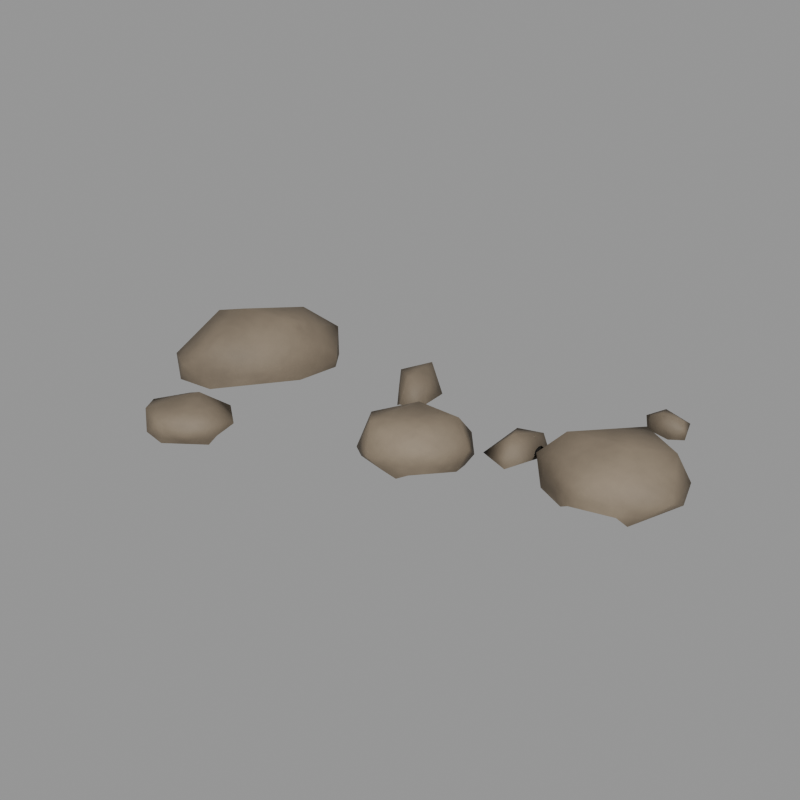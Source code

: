 # Source: creature_pebble_cluster.blend  (saved by Blender 5.2.45; exported with 4.5.12 LTS)
import bpy
from mathutils import Matrix  # noqa: F401  (used for matrix-valued properties, if any)

bpy.ops.wm.read_factory_settings(use_empty=True)
scene = bpy.context.scene
scene.name = 'Scene'

# ---- images (referenced by path relative to the original .blend; pixels are not part of the script)
import os
ASSET_DIR = os.environ.get("B2B_ASSET_DIR", "")  # directory of the original .blend (textures are referenced by path, not embedded)
HERE = os.path.dirname(os.path.abspath(__file__))  # packed textures are extracted next to this script under _unpacked/

def load_image(name, relpath, width, height, colorspace="sRGB"):
    """Load a texture the original file referenced (path relative to the .blend, or extracted next to this script)."""
    p = next((c for c in (os.path.join(HERE, relpath), os.path.join(ASSET_DIR, relpath)) if relpath and os.path.exists(c)), "")
    if p:
        img = bpy.data.images.load(p, check_existing=True)
        img.name = name
    else:  # same state as the original file: an image datablock whose file is absent (Cycles renders it pink)
        img = bpy.data.images.new(name, width, height)
        img.source = "FILE"
        img.filepath = "//" + (relpath or name)
    img.colorspace_settings.name = colorspace
    return img
img_t_creaturepebblecluster_albedo = load_image('T_CreaturePebbleCluster_Albedo', '_unpacked/T_CreaturePebbleCluster_Albedo.33690230.png', 512, 512, 'sRGB')
img_t_creaturepebblecluster_orm = load_image('T_CreaturePebbleCluster_ORM', '_unpacked/T_CreaturePebbleCluster_ORM.082daf12.png', 512, 512, 'Non-Color')
img_t_creaturepebblecluster_normal = load_image('T_CreaturePebbleCluster_Normal', '_unpacked/T_CreaturePebbleCluster_Normal.c244c7ff.png', 512, 512, 'Non-Color')

# ---- materials (node trees are filled in below, after node groups)
mat_m_pebble = bpy.data.materials.new('M_Pebble')

# ---- material node trees
mat_m_pebble.use_nodes = True; mat_m_pebble.node_tree.nodes.clear()
_N = mat_m_pebble.node_tree.nodes; _L = mat_m_pebble.node_tree.links
n0 = _N.new('ShaderNodeOutputMaterial'); n0.name = 'Material Output'; n0.location = (0, 0)
n1 = _N.new('ShaderNodeBsdfPrincipled'); n1.name = 'Principled BSDF'; n1.location = (0, 0)
n1.inputs[10].default_value = 0.005
n2 = _N.new('ShaderNodeTexImage'); n2.name = 'Image Texture'; n2.location = (0, 0)
n2.image = img_t_creaturepebblecluster_albedo
n3 = _N.new('ShaderNodeMix'); n3.name = 'Mix'; n3.location = (0, 0)
n3.data_type = 'RGBA'
n3.blend_type = 'MULTIPLY'
n3.inputs[0].default_value = 1.0
n3.inputs[7].default_value = (0.2623, 0.2159, 0.162, 1.0)
n4 = _N.new('ShaderNodeTexImage'); n4.name = 'Image Texture.001'; n4.location = (0, 0)
n4.image = img_t_creaturepebblecluster_orm
n5 = _N.new('ShaderNodeSeparateColor'); n5.name = 'Separate Color'; n5.location = (0, 0)
n6 = _N.new('ShaderNodeTexImage'); n6.name = 'Image Texture.002'; n6.location = (0, 0)
n6.image = img_t_creaturepebblecluster_normal
n7 = _N.new('ShaderNodeNormalMap'); n7.name = 'Normal Map'; n7.location = (0, 0)
n7.width = 160
_L.new(n1.outputs[0], n0.inputs[0])
_L.new(n2.outputs[0], n3.inputs[6])
_L.new(n3.outputs[2], n1.inputs[0])
_L.new(n4.outputs[0], n5.inputs[0])
_L.new(n5.outputs[1], n1.inputs[2])
_L.new(n5.outputs[2], n1.inputs[1])
_L.new(n6.outputs[0], n7.inputs[1])
_L.new(n7.outputs[0], n1.inputs[5])
n0.is_active_output = True

# ---- meshes
me_pebblecluster_mesh = bpy.data.meshes.new('PebbleCluster_mesh')
me_pebblecluster_mesh.from_pydata([(-0.1935, 0.01091, 0.01198), (-0.1147, -0.01389, 0.01525), (-0.1914, -0.03272, 0.008155), (-0.1552, 0.002496, 0.04111), (-0.1964, -0.017, -0.006073), (-0.1453, -0.04286, -0.002301), (-0.1682, -0.04522, 0.01063), (-0.1743, 0.04374, -0.005667), (-0.1184, 0.06033, -0.004017), (-0.1494, 0.06189, -0.006736), (-0.09967, 0.03714, 0.005715), (-0.1059, 0.006448, -0.001331), (-0.1662, 0.0492, 0.01992), (-0.1218, 0.06363, 0.01634), (-0.1479, -0.03582, 0.02448), (-0.1786, -0.0005052, 0.03479), (-0.1415, 0.04813, 0.03166), (-0.1173, 0.01842, 0.03446), (-0.1051, 0.04207, -0.003863), (-0.1788, -0.04098, -0.005643), (0.09289, 0.04115, 0.0111), (0.1373, 0.05533, -0.00452), (0.1743, 0.03334, -0.003369), (0.1369, 0.05607, 0.02495), (0.1656, 0.0398, 0.02404), (0.1782, 0.01176, 0.007954), (0.1446, 0.0177, 0.02979), (0.09544, 0.0272, -0.00208), (0.09619, 0.01626, -0.004913), (0.1606, 0.0496, -0.001794), (0.1026, -0.004128, -0.002998), (0.1755, 0.04139, 0.007403), (0.1608, -0.003846, -0.00614), (0.1785, 0.02799, -0.0002698), (0.1276, -0.01464, -0.0005922), (0.1551, -0.007585, -0.0007403), (0.1435, -0.009649, 0.01625), (0.09366, 0.002923, 0.01454), (0.105, 0.01737, 0.02662), (0.1205, -0.01037, -0.005915), (0.09358, 0.008549, -0.0006283), (0.1488, 0.04827, -0.005468), (0.05468, -0.02333, -0.001581), (0.01284, -0.05697, 0.007872), (-0.005625, -0.04196, -0.004452), (0.04337, -0.04491, 0.01751), (-0.01169, -0.02503, 0.01788), (0.01871, 0.008868, 0.01279), (0.01414, -0.009339, 0.02727), (0.02771, -0.04818, -0.005435), (0.03607, -0.04674, -0.0006353), (0.04944, -0.007826, -0.006), (0.01921, -0.0509, -0.001325), (0.05014, 0.0009961, -0.001778), (0.04168, 0.009214, 0.007476), (0.05924, -0.01745, 0.01299), (-0.01237, -0.03879, -0.001678), (-0.007382, -0.008521, -0.006777), (-0.00478, -0.002126, -0.0007587), (0.04516, -0.009477, 0.02667), (0.004004, -0.04416, 0.02439), (0.01714, 0.007257, -0.0002115), (0.02365, 0.007826, -0.006), (-0.08807, -0.09459, -0.003538), (-0.1126, -0.1128, -0.003266), (-0.108, -0.1129, 0.01078), (-0.1344, -0.1059, 0.01175), (-0.1335, -0.06978, 0.009228), (-0.08353, -0.07667, 0.006076), (-0.1208, -0.1104, -0.003927), (-0.08663, -0.08864, 0.001006), (-0.09704, -0.06594, -0.001507), (-0.1408, -0.09889, -0.0008063), (-0.127, -0.1124, -0.0003341), (-0.1347, -0.07495, -0.001407), (-0.1016, -0.06267, 0.007458), (-0.1438, -0.09188, 0.009862), (-0.08849, -0.09763, 0.01287), (-0.1107, -0.08023, 0.02112), (-0.03174, 0.0242, -0.003834), (-0.04728, 0.04479, -0.001988), (-0.03321, 0.06377, 0.01378), (-0.04793, 0.05641, -0.004275), (-0.02684, 0.02116, -0.0004959), (-0.01327, 0.02875, -0.004008), (-0.01358, 0.03232, 0.00914), (-0.04614, 0.06228, -0.0001532), (-0.0461, 0.06796, 0.004115), (-0.01648, 0.05444, -0.001994), (-0.04846, 0.04833, 0.009162), (-0.02798, 0.03143, 0.01583), (-0.0134, 0.03302, -0.0002338), (-0.03593, 0.06215, -0.001296), (0.05576, 0.01764, -0.001863), (0.06732, 0.03511, -0.003113), (0.05464, 0.00416, -0.0002764), (0.06178, 0.03017, 0.008711), (0.07886, 0.03415, 0.009408), (0.07163, 0.01032, 0.01563), (0.06133, 0.01168, -0.001235), (0.08397, 0.0324, -0.004005), (0.07065, 0.03667, -0.0006192), (0.087, 0.03012, -0.001252), (0.07112, 0.0008603, -0.003084), (0.07562, -0.003217, -0.001064), (0.0875, 0.01694, 0.004721), (0.1183, 0.1095, -0.0007074), (0.1401, 0.1112, 0.005161), (0.1409, 0.1032, -0.0005427), (0.117, 0.0987, -0.002584), (0.1433, 0.09866, -0.000556), (0.134, 0.1106, -0.001433), (0.1298, 0.1124, -0.0006889), (0.1134, 0.1025, 0.005901), (0.1341, 0.09352, -0.00107), (0.1184, 0.09681, -0.0006822), (0.1231, 0.11, 0.01048), (0.1389, 0.1012, 0.01135), (0.1253, 0.09738, 0.01231)], [], [(13, 12, 16), (2, 6, 15), (15, 14, 3), (15, 6, 14), (14, 17, 3), (14, 1, 17), (17, 16, 3), (17, 13, 16), (16, 15, 3), (16, 12, 15), (12, 0, 15), (5, 14, 6), (11, 10, 1), (1, 10, 17), (10, 13, 17), (8, 13, 10), (9, 7, 12), (7, 0, 12), (4, 2, 0), (0, 2, 15), (14, 5, 1), (5, 11, 1), (11, 18, 10), (18, 8, 10), (8, 9, 13), (13, 9, 12), (7, 4, 0), (4, 19, 2), (2, 19, 6), (19, 5, 6), (22, 31, 33), (38, 36, 26), (38, 37, 36), (36, 25, 26), (25, 24, 26), (24, 23, 26), (23, 38, 26), (23, 20, 38), (30, 34, 37), (34, 36, 37), (32, 25, 35), (35, 25, 36), (33, 31, 25), (31, 24, 25), (20, 37, 38), (34, 35, 36), (30, 39, 34), (32, 33, 25), (31, 23, 24), (31, 29, 23), (29, 21, 23), (31, 22, 29), (21, 20, 23), (20, 40, 37), (40, 30, 37), (20, 27, 40), (27, 28, 40), (41, 21, 29), (27, 20, 21), (59, 47, 48), (59, 54, 47), (47, 58, 48), (48, 58, 46), (46, 60, 48), (60, 59, 48), (60, 45, 59), (45, 55, 59), (53, 47, 54), (57, 46, 58), (56, 60, 46), (56, 43, 60), (43, 45, 60), (53, 62, 47), (61, 58, 47), (47, 62, 61), (57, 56, 46), (56, 44, 43), (44, 52, 43), (43, 50, 45), (50, 42, 45), (45, 42, 55), (55, 54, 59), (55, 53, 54), (55, 42, 53), (42, 51, 53), (49, 43, 52), (49, 50, 43), (68, 75, 78), (75, 67, 78), (78, 67, 76), (76, 66, 78), (66, 65, 78), (78, 65, 77), (77, 68, 78), (71, 75, 68), (72, 66, 76), (73, 65, 66), (73, 64, 65), (63, 70, 77), (70, 68, 77), (75, 71, 67), (71, 74, 67), (67, 74, 76), (74, 72, 76), (72, 73, 66), (69, 64, 73), (64, 63, 65), (65, 63, 77), (70, 71, 68), (87, 89, 81), (90, 85, 81), (81, 89, 90), (84, 91, 85), (91, 88, 85), (88, 81, 85), (83, 85, 90), (88, 92, 81), (92, 87, 81), (92, 86, 87), (86, 89, 87), (86, 82, 89), (82, 80, 89), (89, 79, 90), (79, 83, 90), (89, 80, 79), (83, 84, 85), (93, 99, 95), (97, 96, 98), (95, 104, 98), (104, 105, 98), (98, 105, 97), (101, 96, 97), (94, 96, 101), (96, 95, 98), (95, 103, 104), (104, 102, 105), (102, 97, 105), (100, 97, 102), (94, 93, 96), (93, 95, 96), (97, 100, 101), (109, 115, 113), (118, 114, 117), (114, 110, 117), (117, 116, 118), (117, 107, 116), (116, 113, 118), (113, 115, 118), (110, 107, 117), (106, 113, 116), (115, 114, 118), (110, 108, 107), (108, 111, 107), (107, 112, 116), (112, 106, 116), (106, 109, 113), (111, 112, 107)])
me_pebblecluster_mesh.polygons.foreach_set('use_smooth', [True] * 157)
_uv = me_pebblecluster_mesh.uv_layers.new(name='UVMap')
_uv.uv.foreach_set('vector', [0.259, 0.5985, 0.4171, 0.4752, 0.3844, 0.5874, 0.1937, 0.5164, 0.09601, 0.4985, 0.2735, 0.3673, 0.2735, 0.3673, 0.07747, 0.4108, 0.2173, 0.2952, 0.2735, 0.3673, 0.09601, 0.4985, 0.07747, 0.4108, 0.07747, 0.4108, 0.122, 0.1446, 0.2173, 0.2952, 0.07747, 0.4108, 0.006099, 0.2524, 0.122, 0.1446, 0.122, 0.1446, 0.2616, 0.1066, 0.2173, 0.2952, 0.122, 0.1446, 0.2076, 0.006384, 0.2616, 0.1066, 0.3844, 0.5874, 0.5985, 0.5079, 0.5462, 0.5985, 0.3844, 0.5874, 0.4171, 0.4752, 0.5985, 0.5079, 0.4421, 0.006419, 0.4857, 0.171, 0.3736, 0.2126, 0.7867, 0.4187, 0.7007, 0.4247, 0.7069, 0.3391, 0.3229, 0.2699, 0.3499, 0.1446, 0.3813, 0.3321, 0.006099, 0.2524, 0.05828, 0.04197, 0.122, 0.1446, 0.05828, 0.04197, 0.2076, 0.006384, 0.122, 0.1446, 0.2725, 0.03898, 0.3459, 0.006415, 0.3499, 0.1446, 0.2769, 0.4472, 0.3858, 0.3816, 0.4171, 0.4752, 0.5543, 0.0383, 0.4857, 0.171, 0.4421, 0.006419, 0.5543, 0.2964, 0.4852, 0.3588, 0.4857, 0.171, 0.4857, 0.171, 0.4852, 0.3588, 0.3736, 0.2126, 0.07747, 0.4108, 0.006099, 0.4344, 0.006099, 0.2524, 0.2725, 0.4352, 0.3229, 0.2699, 0.3813, 0.3321, 0.3229, 0.2699, 0.3015, 0.1265, 0.3499, 0.1446, 0.3015, 0.1265, 0.2725, 0.03898, 0.3499, 0.1446, 0.4402, 0.4506, 0.5148, 0.3488, 0.5148, 0.4778, 0.259, 0.5985, 0.2769, 0.4472, 0.4171, 0.4752, 0.5543, 0.0383, 0.5543, 0.2964, 0.4857, 0.171, 0.7867, 0.1816, 0.7605, 0.2773, 0.7111, 0.2301, 0.7111, 0.2301, 0.7605, 0.2773, 0.7069, 0.3391, 0.7605, 0.2773, 0.7867, 0.4187, 0.7069, 0.3391, 0.7176, 0.854, 0.6779, 0.812, 0.7415, 0.8332, 0.5882, 0.8189, 0.5653, 0.6182, 0.6749, 0.6866, 0.5882, 0.8189, 0.505, 0.8121, 0.5653, 0.6182, 0.5653, 0.6182, 0.7139, 0.5212, 0.6749, 0.6866, 0.7139, 0.5212, 0.7984, 0.6428, 0.6749, 0.6866, 0.7984, 0.6428, 0.7979, 0.7739, 0.6749, 0.6866, 0.7979, 0.7739, 0.5882, 0.8189, 0.6749, 0.6866, 0.6576, 0.3755, 0.5961, 0.1801, 0.7095, 0.1933, 0.3933, 0.905, 0.4987, 0.9492, 0.3433, 0.9492, 0.505, 0.6362, 0.5653, 0.6182, 0.505, 0.8121, 0.03861, 0.4712, 0.01325, 0.5341, 0.01325, 0.4443, 0.5894, 0.5525, 0.7139, 0.5212, 0.5653, 0.6182, 0.7415, 0.8332, 0.6779, 0.812, 0.8018, 0.7961, 0.8173, 0.5827, 0.7984, 0.6428, 0.7139, 0.5212, 0.1632, 0.8586, 0.2687, 0.9846, 0.1831, 0.9846, 0.4101, 0.4135, 0.4101, 0.2978, 0.4698, 0.3586, 0.3933, 0.905, 0.4719, 0.9169, 0.4987, 0.9492, 0.8591, 0.8752, 0.7415, 0.8332, 0.8018, 0.7961, 0.6526, 0.5164, 0.6576, 0.3755, 0.7095, 0.4701, 0.6526, 0.5164, 0.5898, 0.4693, 0.6576, 0.3755, 0.5898, 0.4693, 0.5488, 0.3833, 0.6576, 0.3755, 0.6779, 0.812, 0.7176, 0.854, 0.6363, 0.8752, 0.5488, 0.3833, 0.5961, 0.1801, 0.6576, 0.3755, 0.1632, 0.8586, 0.2968, 0.9227, 0.2687, 0.9846, 0.2968, 0.9227, 0.3379, 0.96, 0.2687, 0.9846, 0.1632, 0.8586, 0.2435, 0.8634, 0.2968, 0.9227, 0.2435, 0.8634, 0.2848, 0.8885, 0.2968, 0.9227, 0.2688, 0.02574, 0.224, 0.0064, 0.3153, 0.0064, 0.5084, 0.8284, 0.5084, 0.9106, 0.305, 0.8778, 0.2278, 0.7401, 0.3263, 0.648, 0.356, 0.7401, 0.2278, 0.7401, 0.2333, 0.6289, 0.3263, 0.648, 0.3263, 0.648, 0.4408, 0.6192, 0.356, 0.7401, 0.356, 0.7401, 0.4408, 0.6192, 0.4827, 0.7366, 0.1976, 0.7594, 0.1125, 0.7592, 0.2027, 0.6336, 0.1125, 0.7592, 0.1286, 0.5298, 0.2027, 0.6336, 0.1125, 0.7592, 0.005866, 0.6275, 0.1286, 0.5298, 0.005866, 0.6275, 0.04662, 0.5002, 0.1286, 0.5298, 0.3647, 0.1577, 0.3647, 0.00639, 0.3958, 0.1022, 0.8659, 0.6157, 0.9042, 0.5001, 0.9042, 0.621, 0.8024, 0.5023, 0.8865, 0.4088, 0.9042, 0.5001, 0.8024, 0.5023, 0.8031, 0.4009, 0.8865, 0.4088, 0.02274, 0.7594, 0.005866, 0.6275, 0.1125, 0.7592, 0.2341, 0.4671, 0.2494, 0.576, 0.181, 0.576, 0.3406, 0.6028, 0.4408, 0.6192, 0.3263, 0.648, 0.547, 0.4079, 0.547, 0.4794, 0.5267, 0.45, 0.8659, 0.6157, 0.8024, 0.5023, 0.9042, 0.5001, 0.225, 0.7583, 0.2552, 0.7525, 0.3427, 0.8237, 0.2552, 0.7525, 0.3658, 0.7746, 0.3427, 0.8237, 0.3427, 0.8237, 0.4352, 0.7627, 0.4666, 0.8237, 0.2365, 0.8505, 0.1571, 0.8458, 0.208, 0.7714, 0.208, 0.7714, 0.1571, 0.8458, 0.1157, 0.7893, 0.1157, 0.7893, 0.005872, 0.8694, 0.05497, 0.7714, 0.1157, 0.7893, 0.05751, 0.8803, 0.005872, 0.8694, 0.1157, 0.7893, 0.1571, 0.8458, 0.05751, 0.8803, 0.1571, 0.8458, 0.09822, 0.8881, 0.05751, 0.8803, 0.4001, 0.7508, 0.3427, 0.8237, 0.3658, 0.7746, 0.4001, 0.7508, 0.4352, 0.7627, 0.3427, 0.8237, 0.8189, 0.06401, 0.7903, 0.1512, 0.7105, 0.1372, 0.8913, 0.6319, 0.8913, 0.7716, 0.8115, 0.6916, 0.8115, 0.6916, 0.8913, 0.7716, 0.8523, 0.8414, 0.5705, 0.1512, 0.5675, 0.08831, 0.7105, 0.1372, 0.5675, 0.08831, 0.6422, 0.006885, 0.7105, 0.1372, 0.7105, 0.1372, 0.6422, 0.006885, 0.7472, 0.01813, 0.7472, 0.01813, 0.8189, 0.06401, 0.7105, 0.1372, 0.2599, 0.1652, 0.2931, 0.1505, 0.296, 0.2318, 0.1266, 0.8996, 0.1609, 0.9557, 0.09866, 0.9437, 0.8261, 0.2223, 0.7773, 0.2971, 0.7986, 0.1832, 0.8261, 0.2223, 0.8308, 0.2853, 0.7773, 0.2971, 0.2343, 0.2915, 0.2601, 0.2723, 0.296, 0.3121, 0.2601, 0.2723, 0.296, 0.2318, 0.296, 0.3121, 0.8967, 0.7903, 0.938, 0.7738, 0.8898, 0.9303, 0.938, 0.7738, 0.938, 0.9396, 0.8898, 0.9303, 0.005911, 0.9557, 0.02523, 0.9087, 0.09866, 0.9437, 0.02523, 0.9087, 0.1266, 0.8996, 0.09866, 0.9437, 0.8623, 0.1617, 0.8261, 0.2223, 0.7986, 0.1832, 0.8414, 0.2505, 0.8308, 0.2853, 0.8261, 0.2223, 0.8308, 0.2853, 0.8623, 0.3861, 0.7773, 0.2971, 0.7773, 0.2971, 0.8623, 0.3861, 0.7957, 0.3761, 0.2601, 0.2723, 0.2599, 0.1652, 0.296, 0.2318, 0.9398, 0.3346, 0.9943, 0.2981, 0.9943, 0.3797, 0.9417, 0.1146, 0.8901, 0.1582, 0.8708, 0.006045, 0.8708, 0.006045, 0.9621, 0.02503, 0.9417, 0.1146, 0.8238, 0.919, 0.8363, 0.9399, 0.8238, 0.975, 0.8363, 0.9399, 0.9251, 0.9624, 0.8238, 0.975, 0.8372, 0.1027, 0.8708, 0.006045, 0.8901, 0.1582, 0.9621, 0.1776, 0.8901, 0.1582, 0.9417, 0.1146, 0.769, 0.539, 0.7302, 0.4698, 0.769, 0.4327, 0.4559, 0.6184, 0.4923, 0.6079, 0.4923, 0.6725, 0.4086, 0.05953, 0.3845, 0.02345, 0.4086, 0.005997, 0.9105, 0.3719, 0.9226, 0.3031, 0.9364, 0.3877, 0.9105, 0.3719, 0.8837, 0.3558, 0.9226, 0.3031, 0.8837, 0.3558, 0.8743, 0.3059, 0.9226, 0.3031, 0.9226, 0.3031, 0.8452, 0.2204, 0.9364, 0.2167, 0.8452, 0.2204, 0.8569, 0.201, 0.9364, 0.2167, 0.9226, 0.3031, 0.8743, 0.3059, 0.8452, 0.2204, 0.9621, 0.1776, 0.8959, 0.1931, 0.8901, 0.1582, 0.1622, 0.5567, 0.1509, 0.5289, 0.1834, 0.5289, 0.8076, 0.9136, 0.7745, 0.9782, 0.71, 0.9378, 0.6533, 0.9782, 0.6426, 0.8893, 0.71, 0.9378, 0.6426, 0.8893, 0.7414, 0.8623, 0.71, 0.9378, 0.71, 0.9378, 0.7414, 0.8623, 0.8076, 0.9136, 0.9889, 0.268, 0.939, 0.3041, 0.9477, 0.2294, 0.9943, 0.2848, 0.939, 0.3041, 0.9889, 0.268, 0.5277, 0.8625, 0.6017, 0.9557, 0.517, 0.9557, 0.1158, 0.00602, 0.04491, 0.01931, 0.02262, 0.00602, 0.0072, 0.1319, 0.0072, 0.0061, 0.03861, 0.05461, 0.7887, 0.8631, 0.8076, 0.9136, 0.7414, 0.8623, 0.06596, 0.4269, 0.06596, 0.4762, 0.04937, 0.4371, 0.5649, 0.8301, 0.5905, 0.8989, 0.5277, 0.8625, 0.5905, 0.8989, 0.6017, 0.9557, 0.5277, 0.8625, 0.9477, 0.2294, 0.9943, 0.2188, 0.9889, 0.268, 0.5834, 0.04666, 0.5711, 0.04645, 0.5711, 0.01206, 0.9471, 0.6646, 0.9507, 0.7248, 0.9056, 0.7078, 0.9507, 0.7248, 0.9124, 0.7481, 0.9056, 0.7078, 0.9056, 0.7078, 0.9056, 0.6383, 0.9471, 0.6646, 0.9717, 0.5068, 0.9263, 0.5084, 0.9625, 0.4456, 0.9056, 0.6383, 0.9557, 0.6243, 0.9471, 0.6646, 0.9317, 0.6162, 0.9176, 0.5923, 0.9621, 0.5619, 0.2617, 0.8591, 0.3036, 0.8159, 0.3073, 0.8591, 0.9283, 0.4115, 0.9717, 0.3968, 0.9625, 0.4456, 0.9176, 0.5923, 0.9176, 0.524, 0.9621, 0.5619, 0.2617, 0.8591, 0.268, 0.8383, 0.3036, 0.8159, 0.268, 0.8383, 0.2723, 0.7984, 0.3036, 0.8159, 0.9263, 0.5084, 0.9118, 0.4595, 0.9625, 0.4456, 0.9118, 0.4595, 0.9283, 0.4115, 0.9625, 0.4456, 0.6081, 0.006895, 0.5834, 0.04666, 0.5711, 0.01206, 0.2896, 0.1273, 0.2764, 0.14, 0.2764, 0.09855])
me_pebblecluster_mesh.materials.append(mat_m_pebble)
me_pebblecluster_mesh.update()

# ---- objects
ob_pebblecluster = bpy.data.objects.new('PebbleCluster', me_pebblecluster_mesh)

# ---- transforms, parenting, visibility, modifiers, constraints
ob_pebblecluster.location = (0.0, 0.0, 0.0)

# ---- collection membership
scene.collection.objects.link(ob_pebblecluster)

# ---- scene / render settings (as saved in the file)
scene.frame_start = 1; scene.frame_end = 250; scene.frame_set(1)
scene.render.engine = 'CYCLES'
scene.render.resolution_x = 640
scene.render.resolution_y = 640
scene.render.bake_bias = 0.0
scene.render.bake_samples = 0
scene.render.compositor_device = 'GPU'
scene.cycles.samples = 8
scene.eevee.use_volume_custom_range = False
scene.eevee.fast_gi_thickness_near = 0.1
scene.eevee.fast_gi_thickness_far = 0.0
scene.eevee.ray_tracing_options.screen_trace_thickness = 0.1
scene.view_settings.look = 'AgX - Medium High Contrast'
bpy.context.view_layer.update()

# ---- added for rendering (the .blend has no active camera and no usable light): camera, sun + grey world if the file has none
cam_auto = bpy.data.cameras.new('AutoCamera')
cam_auto.lens = 50.0
cam_auto.sensor_width = 36.0
cam_auto.clip_end = 1000.0
ob_auto_camera = bpy.data.objects.new('AutoCamera', cam_auto)
scene.collection.objects.link(ob_auto_camera)
ob_auto_camera.location = (0.39817, -0.488765, 0.342843)
ob_auto_camera.rotation_euler = (1.09748, -7.21219e-08, 0.694738)
scene.camera = ob_auto_camera
light_auto_sun = bpy.data.lights.new('AutoSun', 'SUN')
light_auto_sun.energy = 3.0
light_auto_sun.angle = 0.0523599
ob_auto_sun = bpy.data.objects.new('AutoSun', light_auto_sun)
scene.collection.objects.link(ob_auto_sun)
ob_auto_sun.rotation_euler = (0.872665, 0.174533, 0.523599)
if scene.world is None:
    world_auto = bpy.data.worlds.new('AutoWorld')
    world_auto.color = (0.3, 0.3, 0.3)
    scene.world = world_auto
bpy.context.view_layer.update()
